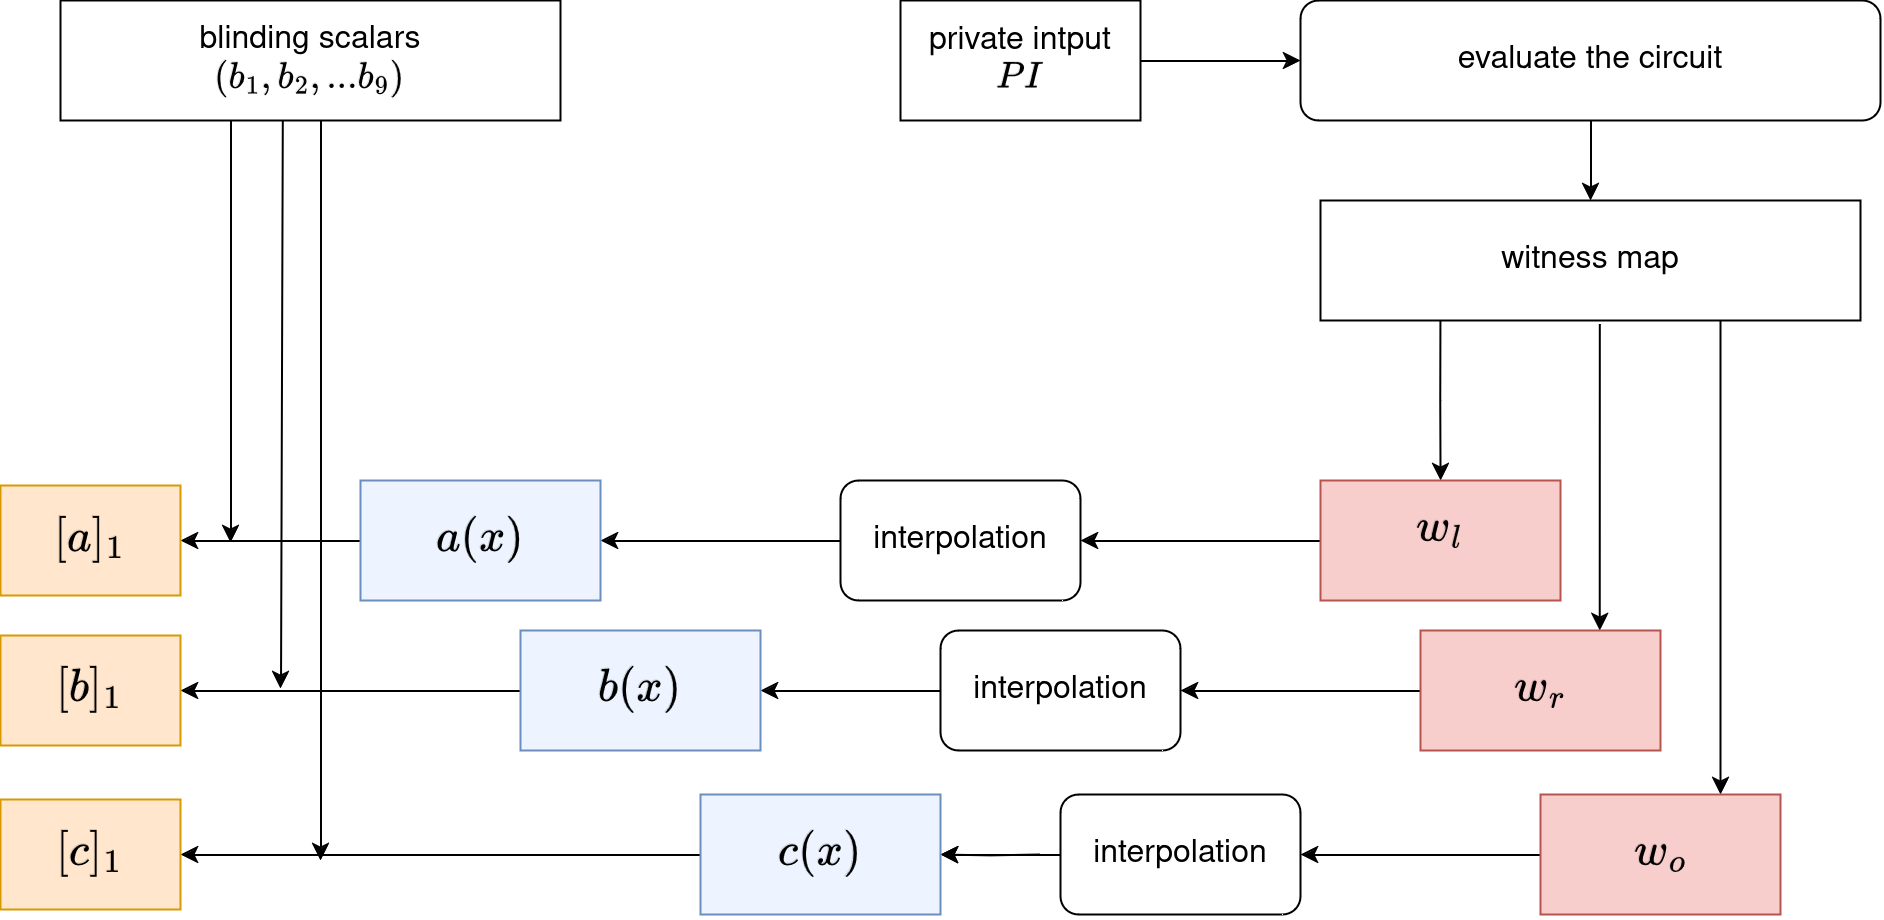

The diagram above was exported from draw.io. Its source (the exported page's mxGraphModel, read from the mxfile embedded in the PNG):
<mxGraphModel dx="2391" dy="847" grid="1" gridSize="10" guides="1" tooltips="1" connect="1" arrows="1" fold="1" page="0" pageScale="1" pageWidth="827" pageHeight="1169" background="#ffffff" math="1" shadow="0">
  <root>
    <mxCell id="ciQ9rE8LK6GNjfYqGQLR-0" />
    <mxCell id="ciQ9rE8LK6GNjfYqGQLR-1" parent="ciQ9rE8LK6GNjfYqGQLR-0" />
    <mxCell id="bB8Tqil-maHeSkNz8qco-14" value="" style="endArrow=classic;html=1;rounded=0;" parent="ciQ9rE8LK6GNjfYqGQLR-1" edge="1">
      <mxGeometry width="50" height="50" relative="1" as="geometry">
        <mxPoint x="-295" y="270" as="sourcePoint" />
        <mxPoint x="-295" y="511" as="targetPoint" />
      </mxGeometry>
    </mxCell>
    <mxCell id="bB8Tqil-maHeSkNz8qco-12" value="" style="endArrow=classic;html=1;rounded=0;exitX=0.5;exitY=1;exitDx=0;exitDy=0;" parent="ciQ9rE8LK6GNjfYqGQLR-1" edge="1">
      <mxGeometry width="50" height="50" relative="1" as="geometry">
        <mxPoint x="-250" y="300" as="sourcePoint" />
        <mxPoint x="-250" y="670" as="targetPoint" />
      </mxGeometry>
    </mxCell>
    <mxCell id="ciQ9rE8LK6GNjfYqGQLR-6" style="edgeStyle=orthogonalEdgeStyle;rounded=0;orthogonalLoop=1;jettySize=auto;html=1;exitX=1;exitY=0.5;exitDx=0;exitDy=0;" parent="ciQ9rE8LK6GNjfYqGQLR-1" source="ciQ9rE8LK6GNjfYqGQLR-7" target="ciQ9rE8LK6GNjfYqGQLR-9" edge="1">
      <mxGeometry relative="1" as="geometry" />
    </mxCell>
    <mxCell id="ciQ9rE8LK6GNjfYqGQLR-7" value="&lt;div style=&quot;font-size: 16px;&quot;&gt;&lt;font style=&quot;font-size: 16px;&quot;&gt;private intput&lt;/font&gt;&lt;/div&gt;&lt;div&gt;`PI`&lt;br&gt;&lt;/div&gt;" style="rounded=0;whiteSpace=wrap;html=1;fontSize=16;" parent="ciQ9rE8LK6GNjfYqGQLR-1" vertex="1">
      <mxGeometry x="40" y="240" width="120" height="60" as="geometry" />
    </mxCell>
    <mxCell id="ciQ9rE8LK6GNjfYqGQLR-8" style="edgeStyle=orthogonalEdgeStyle;rounded=0;orthogonalLoop=1;jettySize=auto;html=1;exitX=0.5;exitY=1;exitDx=0;exitDy=0;entryX=0.5;entryY=0;entryDx=0;entryDy=0;" parent="ciQ9rE8LK6GNjfYqGQLR-1" source="ciQ9rE8LK6GNjfYqGQLR-9" target="ciQ9rE8LK6GNjfYqGQLR-14" edge="1">
      <mxGeometry relative="1" as="geometry" />
    </mxCell>
    <mxCell id="ciQ9rE8LK6GNjfYqGQLR-9" value="&lt;div style=&quot;font-size: 16px;&quot;&gt;evaluate the circuit&lt;/div&gt;" style="rounded=1;whiteSpace=wrap;html=1;fontSize=16;" parent="ciQ9rE8LK6GNjfYqGQLR-1" vertex="1">
      <mxGeometry x="240" y="240" width="290" height="60" as="geometry" />
    </mxCell>
    <mxCell id="ciQ9rE8LK6GNjfYqGQLR-10" style="edgeStyle=orthogonalEdgeStyle;rounded=0;orthogonalLoop=1;jettySize=auto;html=1;exitX=0.222;exitY=0.969;exitDx=0;exitDy=0;exitPerimeter=0;" parent="ciQ9rE8LK6GNjfYqGQLR-1" source="ciQ9rE8LK6GNjfYqGQLR-14" target="ciQ9rE8LK6GNjfYqGQLR-17" edge="1">
      <mxGeometry relative="1" as="geometry" />
    </mxCell>
    <mxCell id="ciQ9rE8LK6GNjfYqGQLR-11" style="edgeStyle=orthogonalEdgeStyle;rounded=0;orthogonalLoop=1;jettySize=auto;html=1;exitX=0.517;exitY=1.033;exitDx=0;exitDy=0;exitPerimeter=0;" parent="ciQ9rE8LK6GNjfYqGQLR-1" source="ciQ9rE8LK6GNjfYqGQLR-14" target="ciQ9rE8LK6GNjfYqGQLR-20" edge="1">
      <mxGeometry relative="1" as="geometry">
        <Array as="points">
          <mxPoint x="390" y="520" />
          <mxPoint x="390" y="520" />
        </Array>
      </mxGeometry>
    </mxCell>
    <mxCell id="ciQ9rE8LK6GNjfYqGQLR-12" style="edgeStyle=orthogonalEdgeStyle;rounded=0;orthogonalLoop=1;jettySize=auto;html=1;exitX=0.815;exitY=0.993;exitDx=0;exitDy=0;exitPerimeter=0;entryX=0.75;entryY=0;entryDx=0;entryDy=0;" parent="ciQ9rE8LK6GNjfYqGQLR-1" source="ciQ9rE8LK6GNjfYqGQLR-14" target="ciQ9rE8LK6GNjfYqGQLR-22" edge="1">
      <mxGeometry relative="1" as="geometry">
        <Array as="points">
          <mxPoint x="450" y="400" />
        </Array>
      </mxGeometry>
    </mxCell>
    <mxCell id="ciQ9rE8LK6GNjfYqGQLR-14" value="&lt;div style=&quot;font-size: 16px;&quot;&gt;witness map&lt;/div&gt;" style="rounded=0;whiteSpace=wrap;html=1;points=[[0,0,0,0,0],[0,0.25,0,0,0],[0,0.5,0,0,0],[0,0.75,0,0,0],[0,1,0,0,0],[0.2,1,0,0,0],[0.25,0,0,0,0],[0.4,1,0,0,0],[0.5,0,0,0,0],[0.6,1,0,0,0],[0.75,0,0,0,0],[0.8,1,0,0,0],[1,0,0,0,0],[1,0.25,0,0,0],[1,0.5,0,0,0],[1,0.75,0,0,0],[1,1,0,0,0]];fontSize=16;" parent="ciQ9rE8LK6GNjfYqGQLR-1" vertex="1">
      <mxGeometry x="250" y="340" width="270" height="60" as="geometry" />
    </mxCell>
    <mxCell id="ciQ9rE8LK6GNjfYqGQLR-15" style="edgeStyle=orthogonalEdgeStyle;rounded=0;orthogonalLoop=1;jettySize=auto;html=1;exitX=0;exitY=0.5;exitDx=0;exitDy=0;entryX=1;entryY=0.5;entryDx=0;entryDy=0;" parent="ciQ9rE8LK6GNjfYqGQLR-1" source="ciQ9rE8LK6GNjfYqGQLR-17" target="ciQ9rE8LK6GNjfYqGQLR-24" edge="1">
      <mxGeometry relative="1" as="geometry">
        <mxPoint x="210" y="510" as="sourcePoint" />
      </mxGeometry>
    </mxCell>
    <mxCell id="ciQ9rE8LK6GNjfYqGQLR-17" value="&lt;div&gt;&lt;br&gt;&lt;/div&gt;&lt;div style=&quot;font-size: 20px;&quot;&gt;&lt;font style=&quot;font-size: 20px;&quot;&gt;$$w_l$$&lt;/font&gt;&lt;/div&gt;&lt;div style=&quot;font-size: 20px;&quot;&gt;&lt;font style=&quot;font-size: 20px;&quot;&gt;&lt;br&gt;&lt;/font&gt;&lt;/div&gt;" style="rounded=0;whiteSpace=wrap;html=1;fillColor=#f8cecc;strokeColor=#b85450;" parent="ciQ9rE8LK6GNjfYqGQLR-1" vertex="1">
      <mxGeometry x="250" y="480" width="120" height="60" as="geometry" />
    </mxCell>
    <mxCell id="ciQ9rE8LK6GNjfYqGQLR-18" style="edgeStyle=orthogonalEdgeStyle;rounded=0;orthogonalLoop=1;jettySize=auto;html=1;exitX=0;exitY=0.5;exitDx=0;exitDy=0;entryX=1;entryY=0.5;entryDx=0;entryDy=0;" parent="ciQ9rE8LK6GNjfYqGQLR-1" source="ciQ9rE8LK6GNjfYqGQLR-20" target="ciQ9rE8LK6GNjfYqGQLR-29" edge="1">
      <mxGeometry relative="1" as="geometry" />
    </mxCell>
    <mxCell id="ciQ9rE8LK6GNjfYqGQLR-20" value="&lt;div style=&quot;font-size: 20px;&quot;&gt;$$w_r$$&lt;/div&gt;" style="rounded=0;whiteSpace=wrap;html=1;fillColor=#f8cecc;strokeColor=#b85450;" parent="ciQ9rE8LK6GNjfYqGQLR-1" vertex="1">
      <mxGeometry x="300" y="555" width="120" height="60" as="geometry" />
    </mxCell>
    <mxCell id="ciQ9rE8LK6GNjfYqGQLR-21" style="edgeStyle=orthogonalEdgeStyle;rounded=0;orthogonalLoop=1;jettySize=auto;html=1;exitX=0;exitY=0.5;exitDx=0;exitDy=0;entryX=1;entryY=0.5;entryDx=0;entryDy=0;" parent="ciQ9rE8LK6GNjfYqGQLR-1" source="ciQ9rE8LK6GNjfYqGQLR-22" target="ciQ9rE8LK6GNjfYqGQLR-27" edge="1">
      <mxGeometry relative="1" as="geometry" />
    </mxCell>
    <mxCell id="ciQ9rE8LK6GNjfYqGQLR-22" value="&lt;font style=&quot;font-size: 20px;&quot;&gt;`w_o`&lt;/font&gt;" style="rounded=0;whiteSpace=wrap;html=1;fillColor=#f8cecc;strokeColor=#b85450;" parent="ciQ9rE8LK6GNjfYqGQLR-1" vertex="1">
      <mxGeometry x="360" y="637" width="120" height="60" as="geometry" />
    </mxCell>
    <mxCell id="ciQ9rE8LK6GNjfYqGQLR-23" style="edgeStyle=orthogonalEdgeStyle;rounded=0;orthogonalLoop=1;jettySize=auto;html=1;exitX=0;exitY=0.5;exitDx=0;exitDy=0;entryX=1;entryY=0.5;entryDx=0;entryDy=0;" parent="ciQ9rE8LK6GNjfYqGQLR-1" source="ciQ9rE8LK6GNjfYqGQLR-24" target="ciQ9rE8LK6GNjfYqGQLR-38" edge="1">
      <mxGeometry relative="1" as="geometry" />
    </mxCell>
    <mxCell id="ciQ9rE8LK6GNjfYqGQLR-24" value="interpolation" style="rounded=1;whiteSpace=wrap;html=1;fontStyle=0;fontSize=16;" parent="ciQ9rE8LK6GNjfYqGQLR-1" vertex="1">
      <mxGeometry x="10" y="480" width="120" height="60" as="geometry" />
    </mxCell>
    <mxCell id="ciQ9rE8LK6GNjfYqGQLR-25" style="edgeStyle=orthogonalEdgeStyle;rounded=0;orthogonalLoop=1;jettySize=auto;html=1;exitX=0;exitY=0.5;exitDx=0;exitDy=0;entryX=1;entryY=0.5;entryDx=0;entryDy=0;" parent="ciQ9rE8LK6GNjfYqGQLR-1" target="ciQ9rE8LK6GNjfYqGQLR-32" edge="1">
      <mxGeometry relative="1" as="geometry">
        <mxPoint x="110" y="667" as="sourcePoint" />
      </mxGeometry>
    </mxCell>
    <mxCell id="ciQ9rE8LK6GNjfYqGQLR-26" value="" style="edgeStyle=orthogonalEdgeStyle;rounded=0;orthogonalLoop=1;jettySize=auto;html=1;" parent="ciQ9rE8LK6GNjfYqGQLR-1" source="ciQ9rE8LK6GNjfYqGQLR-27" target="ciQ9rE8LK6GNjfYqGQLR-32" edge="1">
      <mxGeometry relative="1" as="geometry" />
    </mxCell>
    <mxCell id="ciQ9rE8LK6GNjfYqGQLR-27" value="interpolation" style="rounded=1;whiteSpace=wrap;html=1;fontStyle=0;fontSize=16;" parent="ciQ9rE8LK6GNjfYqGQLR-1" vertex="1">
      <mxGeometry x="120" y="637" width="120" height="60" as="geometry" />
    </mxCell>
    <mxCell id="ciQ9rE8LK6GNjfYqGQLR-28" style="edgeStyle=orthogonalEdgeStyle;rounded=0;orthogonalLoop=1;jettySize=auto;html=1;exitX=0;exitY=0.5;exitDx=0;exitDy=0;entryX=1;entryY=0.5;entryDx=0;entryDy=0;" parent="ciQ9rE8LK6GNjfYqGQLR-1" source="ciQ9rE8LK6GNjfYqGQLR-29" target="ciQ9rE8LK6GNjfYqGQLR-35" edge="1">
      <mxGeometry relative="1" as="geometry" />
    </mxCell>
    <mxCell id="ciQ9rE8LK6GNjfYqGQLR-29" value="interpolation" style="rounded=1;whiteSpace=wrap;html=1;fontStyle=0;fontSize=16;" parent="ciQ9rE8LK6GNjfYqGQLR-1" vertex="1">
      <mxGeometry x="60" y="555" width="120" height="60" as="geometry" />
    </mxCell>
    <mxCell id="3SBa6nHmxoBtWwAq6J-z-5" style="edgeStyle=orthogonalEdgeStyle;rounded=0;orthogonalLoop=1;jettySize=auto;html=1;" parent="ciQ9rE8LK6GNjfYqGQLR-1" source="ciQ9rE8LK6GNjfYqGQLR-32" target="9Lsc73BZoFacFHfJX2Hu-2" edge="1">
      <mxGeometry relative="1" as="geometry">
        <mxPoint x="-190" y="667" as="targetPoint" />
      </mxGeometry>
    </mxCell>
    <mxCell id="ciQ9rE8LK6GNjfYqGQLR-32" value="&lt;font style=&quot;font-size: 20px;&quot;&gt;$$c(x)$$&lt;/font&gt;" style="rounded=0;whiteSpace=wrap;html=1;fillColor=#EDF4FF;strokeColor=#6c8ebf;" parent="ciQ9rE8LK6GNjfYqGQLR-1" vertex="1">
      <mxGeometry x="-60" y="637" width="120" height="60" as="geometry" />
    </mxCell>
    <mxCell id="3SBa6nHmxoBtWwAq6J-z-3" value="" style="edgeStyle=orthogonalEdgeStyle;rounded=0;orthogonalLoop=1;jettySize=auto;html=1;" parent="ciQ9rE8LK6GNjfYqGQLR-1" source="ciQ9rE8LK6GNjfYqGQLR-35" target="9Lsc73BZoFacFHfJX2Hu-1" edge="1">
      <mxGeometry relative="1" as="geometry">
        <mxPoint x="-240" y="585" as="targetPoint" />
      </mxGeometry>
    </mxCell>
    <mxCell id="ciQ9rE8LK6GNjfYqGQLR-35" value="&lt;div style=&quot;font-size: 13px;&quot;&gt;&lt;font style=&quot;font-size: 20px;&quot;&gt;$$b(x)$$&lt;/font&gt;&lt;/div&gt;" style="rounded=0;whiteSpace=wrap;html=1;fillColor=#EDF4FF;strokeColor=#6c8ebf;" parent="ciQ9rE8LK6GNjfYqGQLR-1" vertex="1">
      <mxGeometry x="-150" y="555" width="120" height="60" as="geometry" />
    </mxCell>
    <mxCell id="3SBa6nHmxoBtWwAq6J-z-1" value="" style="edgeStyle=orthogonalEdgeStyle;rounded=0;orthogonalLoop=1;jettySize=auto;html=1;" parent="ciQ9rE8LK6GNjfYqGQLR-1" source="ciQ9rE8LK6GNjfYqGQLR-38" target="9Lsc73BZoFacFHfJX2Hu-0" edge="1">
      <mxGeometry relative="1" as="geometry">
        <mxPoint x="-330" y="510" as="targetPoint" />
      </mxGeometry>
    </mxCell>
    <mxCell id="ciQ9rE8LK6GNjfYqGQLR-38" value="&lt;font style=&quot;font-size: 20px;&quot;&gt;$$a(x)$$&lt;/font&gt;" style="rounded=0;whiteSpace=wrap;html=1;fillColor=#EDF4FF;strokeColor=#6c8ebf;" parent="ciQ9rE8LK6GNjfYqGQLR-1" vertex="1">
      <mxGeometry x="-230" y="480" width="120" height="60" as="geometry" />
    </mxCell>
    <mxCell id="9Lsc73BZoFacFHfJX2Hu-0" value="&lt;div style=&quot;font-size: 20px;&quot;&gt;&lt;font style=&quot;font-size: 20px;&quot;&gt;$$[a]_1$$&lt;/font&gt;&lt;/div&gt;" style="rounded=0;whiteSpace=wrap;html=1;fillColor=#ffe6cc;strokeColor=#d79b00;" parent="ciQ9rE8LK6GNjfYqGQLR-1" vertex="1">
      <mxGeometry x="-410" y="482.5" width="90" height="55" as="geometry" />
    </mxCell>
    <mxCell id="9Lsc73BZoFacFHfJX2Hu-1" value="&lt;div style=&quot;font-size: 20px;&quot;&gt;&lt;font style=&quot;font-size: 20px;&quot;&gt;$$[b]_1$$&lt;/font&gt;&lt;/div&gt;" style="rounded=0;whiteSpace=wrap;html=1;fillColor=#ffe6cc;strokeColor=#d79b00;" parent="ciQ9rE8LK6GNjfYqGQLR-1" vertex="1">
      <mxGeometry x="-410" y="557.5" width="90" height="55" as="geometry" />
    </mxCell>
    <mxCell id="9Lsc73BZoFacFHfJX2Hu-2" value="&lt;div style=&quot;font-size: 20px;&quot;&gt;&lt;font style=&quot;font-size: 20px;&quot;&gt;$$[c]_1$$&lt;/font&gt;&lt;/div&gt;" style="rounded=0;whiteSpace=wrap;html=1;fillColor=#ffe6cc;strokeColor=#d79b00;" parent="ciQ9rE8LK6GNjfYqGQLR-1" vertex="1">
      <mxGeometry x="-410" y="639.5" width="90" height="55" as="geometry" />
    </mxCell>
    <mxCell id="bB8Tqil-maHeSkNz8qco-0" value="&lt;div style=&quot;font-size: 16px;&quot;&gt;&lt;font style=&quot;font-size: 16px;&quot;&gt;blinding scalars&lt;/font&gt;&lt;/div&gt;&lt;font style=&quot;font-size: 16px;&quot;&gt;`(b_1, b_2, ... b_9)`&lt;/font&gt;" style="rounded=0;whiteSpace=wrap;html=1;" parent="ciQ9rE8LK6GNjfYqGQLR-1" vertex="1">
      <mxGeometry x="-380" y="240" width="250" height="60" as="geometry" />
    </mxCell>
    <mxCell id="bB8Tqil-maHeSkNz8qco-13" value="" style="endArrow=classic;html=1;rounded=0;" parent="ciQ9rE8LK6GNjfYqGQLR-1" edge="1">
      <mxGeometry width="50" height="50" relative="1" as="geometry">
        <mxPoint x="-269.095541401274" y="300" as="sourcePoint" />
        <mxPoint x="-270" y="584" as="targetPoint" />
      </mxGeometry>
    </mxCell>
  </root>
</mxGraphModel>